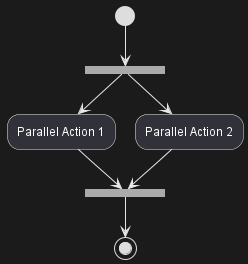

The diagram above was rendered by PlantUML. Its source (embedded in the PNG):
@startuml

(*) --> ===B1===
--> "Parallel Action 1"
--> ===B2===

===B1=== --> "Parallel Action 2"
--> ===B2===

--> (*)

@enduml